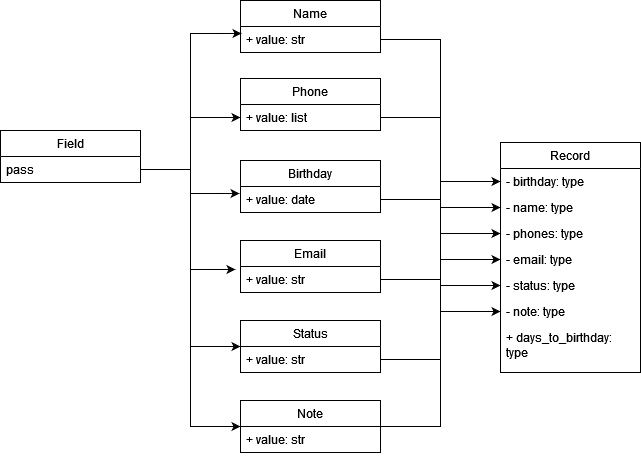

The diagram above was exported from draw.io. Its source (the exported page's mxGraphModel, read from the mxfile embedded in the PNG):
<mxGraphModel dx="831" dy="973" grid="1" gridSize="10" guides="1" tooltips="1" connect="1" arrows="1" fold="1" page="1" pageScale="1" pageWidth="827" pageHeight="1169" math="0" shadow="0">
  <root>
    <mxCell id="0" />
    <mxCell id="1" parent="0" />
    <mxCell id="dubyZateOWvD7xA2rKJ7-21" style="edgeStyle=orthogonalEdgeStyle;rounded=0;orthogonalLoop=1;jettySize=auto;html=1;exitX=1;exitY=0.75;exitDx=0;exitDy=0;" parent="1" source="dubyZateOWvD7xA2rKJ7-9" target="dubyZateOWvD7xA2rKJ7-20" edge="1">
      <mxGeometry relative="1" as="geometry" />
    </mxCell>
    <mxCell id="dubyZateOWvD7xA2rKJ7-9" value="Field" style="swimlane;fontStyle=0;childLayout=stackLayout;horizontal=1;startSize=26;fillColor=none;horizontalStack=0;resizeParent=1;resizeParentMax=0;resizeLast=0;collapsible=1;marginBottom=0;whiteSpace=wrap;html=1;" parent="1" vertex="1">
      <mxGeometry x="90" y="380" width="140" height="52" as="geometry" />
    </mxCell>
    <mxCell id="dubyZateOWvD7xA2rKJ7-10" value="pass" style="text;strokeColor=none;fillColor=none;align=left;verticalAlign=top;spacingLeft=4;spacingRight=4;overflow=hidden;rotatable=0;points=[[0,0.5],[1,0.5]];portConstraint=eastwest;whiteSpace=wrap;html=1;" parent="dubyZateOWvD7xA2rKJ7-9" vertex="1">
      <mxGeometry y="26" width="140" height="26" as="geometry" />
    </mxCell>
    <mxCell id="dubyZateOWvD7xA2rKJ7-13" value="Name" style="swimlane;fontStyle=0;childLayout=stackLayout;horizontal=1;startSize=26;fillColor=none;horizontalStack=0;resizeParent=1;resizeParentMax=0;resizeLast=0;collapsible=1;marginBottom=0;whiteSpace=wrap;html=1;" parent="1" vertex="1">
      <mxGeometry x="330" y="250" width="140" height="52" as="geometry" />
    </mxCell>
    <mxCell id="dubyZateOWvD7xA2rKJ7-14" value="+ value: str" style="text;strokeColor=none;fillColor=none;align=left;verticalAlign=top;spacingLeft=4;spacingRight=4;overflow=hidden;rotatable=0;points=[[0,0.5],[1,0.5]];portConstraint=eastwest;whiteSpace=wrap;html=1;" parent="dubyZateOWvD7xA2rKJ7-13" vertex="1">
      <mxGeometry y="26" width="140" height="26" as="geometry" />
    </mxCell>
    <mxCell id="dubyZateOWvD7xA2rKJ7-17" style="edgeStyle=orthogonalEdgeStyle;rounded=0;orthogonalLoop=1;jettySize=auto;html=1;exitX=1;exitY=0.5;exitDx=0;exitDy=0;entryX=0.007;entryY=0.269;entryDx=0;entryDy=0;entryPerimeter=0;" parent="1" source="dubyZateOWvD7xA2rKJ7-10" target="dubyZateOWvD7xA2rKJ7-14" edge="1">
      <mxGeometry relative="1" as="geometry" />
    </mxCell>
    <mxCell id="dubyZateOWvD7xA2rKJ7-19" value="Phone" style="swimlane;fontStyle=0;childLayout=stackLayout;horizontal=1;startSize=26;fillColor=none;horizontalStack=0;resizeParent=1;resizeParentMax=0;resizeLast=0;collapsible=1;marginBottom=0;whiteSpace=wrap;html=1;" parent="1" vertex="1">
      <mxGeometry x="330" y="328" width="140" height="52" as="geometry" />
    </mxCell>
    <mxCell id="dubyZateOWvD7xA2rKJ7-20" value="+ value: list" style="text;strokeColor=none;fillColor=none;align=left;verticalAlign=top;spacingLeft=4;spacingRight=4;overflow=hidden;rotatable=0;points=[[0,0.5],[1,0.5]];portConstraint=eastwest;whiteSpace=wrap;html=1;" parent="dubyZateOWvD7xA2rKJ7-19" vertex="1">
      <mxGeometry y="26" width="140" height="26" as="geometry" />
    </mxCell>
    <mxCell id="dubyZateOWvD7xA2rKJ7-22" value="Birthday" style="swimlane;fontStyle=0;childLayout=stackLayout;horizontal=1;startSize=26;fillColor=none;horizontalStack=0;resizeParent=1;resizeParentMax=0;resizeLast=0;collapsible=1;marginBottom=0;whiteSpace=wrap;html=1;" parent="1" vertex="1">
      <mxGeometry x="330" y="410" width="140" height="52" as="geometry" />
    </mxCell>
    <mxCell id="dubyZateOWvD7xA2rKJ7-23" value="+ value: date" style="text;strokeColor=none;fillColor=none;align=left;verticalAlign=top;spacingLeft=4;spacingRight=4;overflow=hidden;rotatable=0;points=[[0,0.5],[1,0.5]];portConstraint=eastwest;whiteSpace=wrap;html=1;" parent="dubyZateOWvD7xA2rKJ7-22" vertex="1">
      <mxGeometry y="26" width="140" height="26" as="geometry" />
    </mxCell>
    <mxCell id="dubyZateOWvD7xA2rKJ7-24" style="edgeStyle=orthogonalEdgeStyle;rounded=0;orthogonalLoop=1;jettySize=auto;html=1;exitX=1;exitY=0.5;exitDx=0;exitDy=0;entryX=-0.007;entryY=0.269;entryDx=0;entryDy=0;entryPerimeter=0;" parent="1" source="dubyZateOWvD7xA2rKJ7-10" target="dubyZateOWvD7xA2rKJ7-23" edge="1">
      <mxGeometry relative="1" as="geometry" />
    </mxCell>
    <mxCell id="dubyZateOWvD7xA2rKJ7-25" value="Email" style="swimlane;fontStyle=0;childLayout=stackLayout;horizontal=1;startSize=26;fillColor=none;horizontalStack=0;resizeParent=1;resizeParentMax=0;resizeLast=0;collapsible=1;marginBottom=0;whiteSpace=wrap;html=1;" parent="1" vertex="1">
      <mxGeometry x="330" y="490" width="140" height="52" as="geometry" />
    </mxCell>
    <mxCell id="dubyZateOWvD7xA2rKJ7-26" value="+ value: str" style="text;strokeColor=none;fillColor=none;align=left;verticalAlign=top;spacingLeft=4;spacingRight=4;overflow=hidden;rotatable=0;points=[[0,0.5],[1,0.5]];portConstraint=eastwest;whiteSpace=wrap;html=1;" parent="dubyZateOWvD7xA2rKJ7-25" vertex="1">
      <mxGeometry y="26" width="140" height="26" as="geometry" />
    </mxCell>
    <mxCell id="dubyZateOWvD7xA2rKJ7-41" style="edgeStyle=orthogonalEdgeStyle;rounded=0;orthogonalLoop=1;jettySize=auto;html=1;exitX=1;exitY=0.5;exitDx=0;exitDy=0;" parent="dubyZateOWvD7xA2rKJ7-25" source="dubyZateOWvD7xA2rKJ7-26" target="dubyZateOWvD7xA2rKJ7-26" edge="1">
      <mxGeometry relative="1" as="geometry" />
    </mxCell>
    <mxCell id="dubyZateOWvD7xA2rKJ7-27" style="edgeStyle=orthogonalEdgeStyle;rounded=0;orthogonalLoop=1;jettySize=auto;html=1;exitX=1;exitY=0.5;exitDx=0;exitDy=0;entryX=-0.036;entryY=0.115;entryDx=0;entryDy=0;entryPerimeter=0;" parent="1" source="dubyZateOWvD7xA2rKJ7-10" target="dubyZateOWvD7xA2rKJ7-26" edge="1">
      <mxGeometry relative="1" as="geometry" />
    </mxCell>
    <mxCell id="dubyZateOWvD7xA2rKJ7-48" style="edgeStyle=orthogonalEdgeStyle;rounded=0;orthogonalLoop=1;jettySize=auto;html=1;exitX=1;exitY=0.75;exitDx=0;exitDy=0;entryX=0;entryY=0.5;entryDx=0;entryDy=0;" parent="1" source="dubyZateOWvD7xA2rKJ7-28" target="dubyZateOWvD7xA2rKJ7-45" edge="1">
      <mxGeometry relative="1" as="geometry" />
    </mxCell>
    <mxCell id="dubyZateOWvD7xA2rKJ7-28" value="Status" style="swimlane;fontStyle=0;childLayout=stackLayout;horizontal=1;startSize=26;fillColor=none;horizontalStack=0;resizeParent=1;resizeParentMax=0;resizeLast=0;collapsible=1;marginBottom=0;whiteSpace=wrap;html=1;" parent="1" vertex="1">
      <mxGeometry x="330" y="570" width="140" height="52" as="geometry" />
    </mxCell>
    <mxCell id="dubyZateOWvD7xA2rKJ7-29" value="+ value: str" style="text;strokeColor=none;fillColor=none;align=left;verticalAlign=top;spacingLeft=4;spacingRight=4;overflow=hidden;rotatable=0;points=[[0,0.5],[1,0.5]];portConstraint=eastwest;whiteSpace=wrap;html=1;" parent="dubyZateOWvD7xA2rKJ7-28" vertex="1">
      <mxGeometry y="26" width="140" height="26" as="geometry" />
    </mxCell>
    <mxCell id="dubyZateOWvD7xA2rKJ7-30" style="edgeStyle=orthogonalEdgeStyle;rounded=0;orthogonalLoop=1;jettySize=auto;html=1;exitX=1;exitY=0.5;exitDx=0;exitDy=0;entryX=0;entryY=0.5;entryDx=0;entryDy=0;" parent="1" source="dubyZateOWvD7xA2rKJ7-10" target="dubyZateOWvD7xA2rKJ7-28" edge="1">
      <mxGeometry relative="1" as="geometry" />
    </mxCell>
    <mxCell id="dubyZateOWvD7xA2rKJ7-49" style="edgeStyle=orthogonalEdgeStyle;rounded=0;orthogonalLoop=1;jettySize=auto;html=1;exitX=1;exitY=0.5;exitDx=0;exitDy=0;entryX=0;entryY=0.5;entryDx=0;entryDy=0;" parent="1" source="dubyZateOWvD7xA2rKJ7-31" target="dubyZateOWvD7xA2rKJ7-46" edge="1">
      <mxGeometry relative="1" as="geometry" />
    </mxCell>
    <mxCell id="dubyZateOWvD7xA2rKJ7-31" value="Note" style="swimlane;fontStyle=0;childLayout=stackLayout;horizontal=1;startSize=26;fillColor=none;horizontalStack=0;resizeParent=1;resizeParentMax=0;resizeLast=0;collapsible=1;marginBottom=0;whiteSpace=wrap;html=1;" parent="1" vertex="1">
      <mxGeometry x="330" y="650" width="140" height="52" as="geometry" />
    </mxCell>
    <mxCell id="dubyZateOWvD7xA2rKJ7-32" value="+ value: str" style="text;strokeColor=none;fillColor=none;align=left;verticalAlign=top;spacingLeft=4;spacingRight=4;overflow=hidden;rotatable=0;points=[[0,0.5],[1,0.5]];portConstraint=eastwest;whiteSpace=wrap;html=1;" parent="dubyZateOWvD7xA2rKJ7-31" vertex="1">
      <mxGeometry y="26" width="140" height="26" as="geometry" />
    </mxCell>
    <mxCell id="dubyZateOWvD7xA2rKJ7-33" style="edgeStyle=orthogonalEdgeStyle;rounded=0;orthogonalLoop=1;jettySize=auto;html=1;exitX=1;exitY=0.5;exitDx=0;exitDy=0;entryX=0;entryY=0.5;entryDx=0;entryDy=0;" parent="1" source="dubyZateOWvD7xA2rKJ7-10" target="dubyZateOWvD7xA2rKJ7-31" edge="1">
      <mxGeometry relative="1" as="geometry" />
    </mxCell>
    <mxCell id="dubyZateOWvD7xA2rKJ7-34" value="Record" style="swimlane;fontStyle=0;childLayout=stackLayout;horizontal=1;startSize=26;fillColor=none;horizontalStack=0;resizeParent=1;resizeParentMax=0;resizeLast=0;collapsible=1;marginBottom=0;whiteSpace=wrap;html=1;" parent="1" vertex="1">
      <mxGeometry x="590" y="392" width="140" height="230" as="geometry">
        <mxRectangle x="580" y="406" width="80" height="30" as="alternateBounds" />
      </mxGeometry>
    </mxCell>
    <mxCell id="dubyZateOWvD7xA2rKJ7-35" value="- birthday: type" style="text;strokeColor=none;fillColor=none;align=left;verticalAlign=top;spacingLeft=4;spacingRight=4;overflow=hidden;rotatable=0;points=[[0,0.5],[1,0.5]];portConstraint=eastwest;whiteSpace=wrap;html=1;" parent="dubyZateOWvD7xA2rKJ7-34" vertex="1">
      <mxGeometry y="26" width="140" height="26" as="geometry" />
    </mxCell>
    <mxCell id="dubyZateOWvD7xA2rKJ7-36" value="- name: type" style="text;strokeColor=none;fillColor=none;align=left;verticalAlign=top;spacingLeft=4;spacingRight=4;overflow=hidden;rotatable=0;points=[[0,0.5],[1,0.5]];portConstraint=eastwest;whiteSpace=wrap;html=1;" parent="dubyZateOWvD7xA2rKJ7-34" vertex="1">
      <mxGeometry y="52" width="140" height="26" as="geometry" />
    </mxCell>
    <mxCell id="dubyZateOWvD7xA2rKJ7-44" value="- phones: type" style="text;strokeColor=none;fillColor=none;align=left;verticalAlign=top;spacingLeft=4;spacingRight=4;overflow=hidden;rotatable=0;points=[[0,0.5],[1,0.5]];portConstraint=eastwest;whiteSpace=wrap;html=1;" parent="dubyZateOWvD7xA2rKJ7-34" vertex="1">
      <mxGeometry y="78" width="140" height="26" as="geometry" />
    </mxCell>
    <mxCell id="dubyZateOWvD7xA2rKJ7-45" value="- email: type" style="text;strokeColor=none;fillColor=none;align=left;verticalAlign=top;spacingLeft=4;spacingRight=4;overflow=hidden;rotatable=0;points=[[0,0.5],[1,0.5]];portConstraint=eastwest;whiteSpace=wrap;html=1;" parent="dubyZateOWvD7xA2rKJ7-34" vertex="1">
      <mxGeometry y="104" width="140" height="26" as="geometry" />
    </mxCell>
    <mxCell id="dubyZateOWvD7xA2rKJ7-37" value="- status: type" style="text;strokeColor=none;fillColor=none;align=left;verticalAlign=top;spacingLeft=4;spacingRight=4;overflow=hidden;rotatable=0;points=[[0,0.5],[1,0.5]];portConstraint=eastwest;whiteSpace=wrap;html=1;" parent="dubyZateOWvD7xA2rKJ7-34" vertex="1">
      <mxGeometry y="130" width="140" height="26" as="geometry" />
    </mxCell>
    <mxCell id="dubyZateOWvD7xA2rKJ7-46" value="- note: type" style="text;strokeColor=none;fillColor=none;align=left;verticalAlign=top;spacingLeft=4;spacingRight=4;overflow=hidden;rotatable=0;points=[[0,0.5],[1,0.5]];portConstraint=eastwest;whiteSpace=wrap;html=1;" parent="dubyZateOWvD7xA2rKJ7-34" vertex="1">
      <mxGeometry y="156" width="140" height="26" as="geometry" />
    </mxCell>
    <mxCell id="0Nr2kDA8cYp9h9NrPWGE-1" value="+ days_to_birthday: type" style="text;strokeColor=none;fillColor=none;align=left;verticalAlign=top;spacingLeft=4;spacingRight=4;overflow=hidden;rotatable=0;points=[[0,0.5],[1,0.5]];portConstraint=eastwest;whiteSpace=wrap;html=1;" vertex="1" parent="dubyZateOWvD7xA2rKJ7-34">
      <mxGeometry y="182" width="140" height="48" as="geometry" />
    </mxCell>
    <mxCell id="dubyZateOWvD7xA2rKJ7-38" style="edgeStyle=orthogonalEdgeStyle;rounded=0;orthogonalLoop=1;jettySize=auto;html=1;exitX=1;exitY=0.5;exitDx=0;exitDy=0;entryX=0;entryY=0.5;entryDx=0;entryDy=0;" parent="1" source="dubyZateOWvD7xA2rKJ7-14" target="dubyZateOWvD7xA2rKJ7-35" edge="1">
      <mxGeometry relative="1" as="geometry" />
    </mxCell>
    <mxCell id="dubyZateOWvD7xA2rKJ7-39" style="edgeStyle=orthogonalEdgeStyle;rounded=0;orthogonalLoop=1;jettySize=auto;html=1;exitX=1;exitY=0.5;exitDx=0;exitDy=0;entryX=0;entryY=0.5;entryDx=0;entryDy=0;" parent="1" source="dubyZateOWvD7xA2rKJ7-20" target="dubyZateOWvD7xA2rKJ7-36" edge="1">
      <mxGeometry relative="1" as="geometry" />
    </mxCell>
    <mxCell id="dubyZateOWvD7xA2rKJ7-40" style="edgeStyle=orthogonalEdgeStyle;rounded=0;orthogonalLoop=1;jettySize=auto;html=1;exitX=1;exitY=0.5;exitDx=0;exitDy=0;entryX=0;entryY=0.5;entryDx=0;entryDy=0;" parent="1" source="dubyZateOWvD7xA2rKJ7-23" target="dubyZateOWvD7xA2rKJ7-37" edge="1">
      <mxGeometry relative="1" as="geometry" />
    </mxCell>
    <mxCell id="dubyZateOWvD7xA2rKJ7-47" style="edgeStyle=orthogonalEdgeStyle;rounded=0;orthogonalLoop=1;jettySize=auto;html=1;exitX=1;exitY=0.5;exitDx=0;exitDy=0;" parent="1" source="dubyZateOWvD7xA2rKJ7-26" target="dubyZateOWvD7xA2rKJ7-44" edge="1">
      <mxGeometry relative="1" as="geometry" />
    </mxCell>
  </root>
</mxGraphModel>